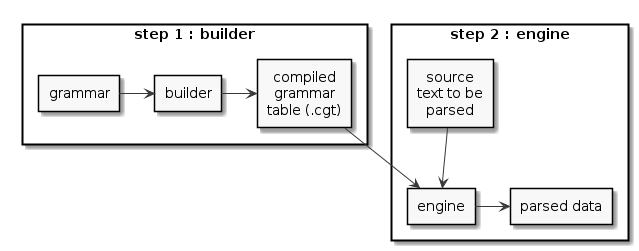

The diagram above was rendered by PlantUML. Its source (embedded in the PNG):
@startuml

skinparam monochrome true

rectangle "step 1 : builder" {
  rectangle "grammar" as rules
  rectangle "builder" as builder
  rectangle "compiled\ngrammar\ntable (.cgt)" as tables
}
rectangle "step 2 : engine" {
  rectangle "engine" as engine
  rectangle "source\ntext to be\nparsed" as input
  rectangle "parsed data" as output
}

rules -> builder
builder -> tables
tables -> engine
input --> engine
engine -> output

@enduml